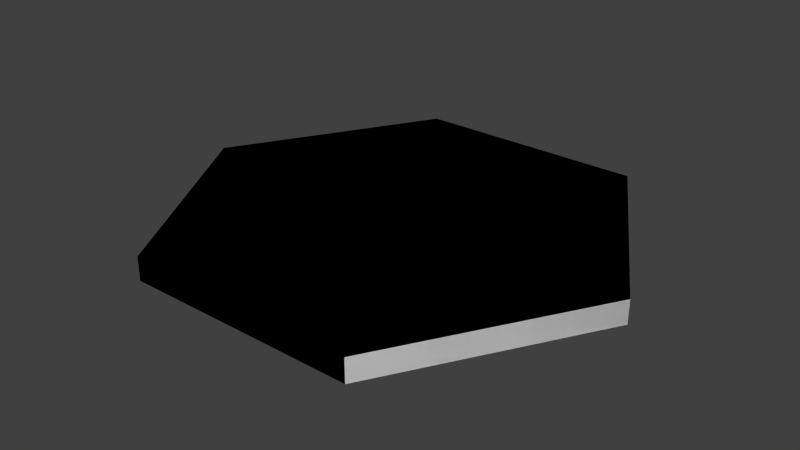 # Source: hexagon.blend  (saved by Blender 2.71.0; exported with 4.5.12 LTS)
import bpy
from mathutils import Matrix  # noqa: F401  (used for matrix-valued properties, if any)

bpy.ops.wm.read_factory_settings(use_empty=True)
scene = bpy.context.scene
scene.name = 'Scene'

# ---- collections
col_collection_1 = bpy.data.collections.new('Collection 1'); scene.collection.children.link(col_collection_1)

# ---- materials (node trees are filled in below, after node groups)
mat_material = bpy.data.materials.new('Material')
mat_material.alpha_threshold = 0.0
mat_material.use_transparent_shadow = False
mat_material.roughness = 0.5
mat_material.line_color = (0.0, 0.0, 0.0, 1.0)

# ---- material node trees

# ---- world
world_world = bpy.data.worlds.new('World'); scene.world = world_world
world_world.color = (0.05088, 0.05088, 0.05088)
world_world.use_sun_shadow = False
world_world.sun_shadow_jitter_overblur = 0.0
world_world.cycles.sampling_method = 'MANUAL'
world_world.cycles.sample_map_resolution = 256

# ---- meshes
me_cylinder_001 = bpy.data.meshes.new('Cylinder.001')
me_cylinder_001.from_pydata([(-0.25, 0.433, -0.025), (-0.25, 0.433, 0.025), (0.25, 0.433, -0.025), (0.25, 0.433, 0.025), (0.5, 2.98e-08, -0.025), (0.5, 2.98e-08, 0.025), (0.25, -0.433, -0.025), (0.25, -0.433, 0.025), (-0.25, -0.433, -0.025), (-0.25, -0.433, 0.025), (-0.5, -1.192e-07, -0.025), (-0.5, -1.192e-07, 0.025), (-0.25, 0.433, -0.025), (-0.25, 0.433, 0.025), (0.25, 0.433, -0.025), (0.25, 0.433, 0.025), (0.5, 2.98e-08, -0.025), (0.5, 2.98e-08, 0.025), (0.25, -0.433, -0.025), (0.25, -0.433, 0.025), (-0.25, -0.433, -0.025), (-0.25, -0.433, 0.025), (-0.5, -1.192e-07, -0.025), (-0.5, -1.192e-07, 0.025)], [], [(0, 2, 3, 1), (2, 4, 5, 3), (4, 6, 7, 5), (6, 8, 9, 7), (3, 5, 7, 9, 11, 1), (10, 0, 1, 11), (8, 10, 11, 9), (0, 10, 8, 6, 4, 2), (12, 13, 15, 14), (14, 15, 17, 16), (16, 17, 19, 18), (18, 19, 21, 20), (15, 13, 23, 21, 19, 17), (22, 23, 13, 12), (20, 21, 23, 22), (12, 14, 16, 18, 20, 22)])
_uv = me_cylinder_001.uv_layers.new(name='UVMap')
_uv.uv.foreach_set('vector', [0.2508, 0.9316, 0.7492, 0.9316, 0.7492, 0.9316, 0.2508, 0.9316, 0.7492, 0.9316, 0.9984, 0.5, 0.9984, 0.5, 0.7492, 0.9316, 0.9984, 0.5, 0.7492, 0.06839, 0.7492, 0.06839, 0.9984, 0.5, 0.7492, 0.06839, 0.2508, 0.06839, 0.2508, 0.06839, 0.7492, 0.06839, 0.7492, 0.9316, 0.9984, 0.5, 0.7492, 0.06839, 0.2508, 0.06839, 0.001621, 0.5, 0.2508, 0.9316, 0.001621, 0.5, 0.2508, 0.9316, 0.2508, 0.9316, 0.001621, 0.5, 0.2508, 0.06839, 0.001621, 0.5, 0.001621, 0.5, 0.2508, 0.06839, 0.2508, 0.9316, 0.001621, 0.5, 0.2508, 0.06839, 0.7492, 0.06839, 0.9984, 0.5, 0.7492, 0.9316, 0.2508, 0.9316, 0.2508, 0.9316, 0.7492, 0.9316, 0.7492, 0.9316, 0.7492, 0.9316, 0.7492, 0.9316, 0.9984, 0.5, 0.9984, 0.5, 0.9984, 0.5, 0.9984, 0.5, 0.7492, 0.06839, 0.7492, 0.06839, 0.7492, 0.06839, 0.7492, 0.06839, 0.2508, 0.06839, 0.2508, 0.06839, 0.7492, 0.9316, 0.2508, 0.9316, 0.001621, 0.5, 0.2508, 0.06839, 0.7492, 0.06839, 0.9984, 0.5, 0.001621, 0.5, 0.001621, 0.5, 0.2508, 0.9316, 0.2508, 0.9316, 0.2508, 0.06839, 0.2508, 0.06839, 0.001621, 0.5, 0.001621, 0.5, 0.2508, 0.9316, 0.7492, 0.9316, 0.9984, 0.5, 0.7492, 0.06839, 0.2508, 0.06839, 0.001621, 0.5])
me_cylinder_001.materials.append(mat_material)
me_cylinder_001.use_remesh_preserve_volume = False
me_cylinder_001.use_remesh_preserve_attributes = False
me_cylinder_001.use_mirror_vertex_groups = False
me_cylinder_001.update()

# ---- objects
ob_cylinder = bpy.data.objects.new('Cylinder', me_cylinder_001)

# ---- transforms, parenting, visibility, modifiers, constraints
ob_cylinder.location = (0.0, 0.0, 0.0)
ob_cylinder.lineart.crease_threshold = 0.0

# ---- collection membership
col_collection_1.objects.link(ob_cylinder)

# ---- scene / render settings (as saved in the file)
scene.frame_start = 1; scene.frame_end = 250; scene.frame_set(1)
scene.render.engine = 'BLENDER_EEVEE_NEXT'
scene.render.resolution_percentage = 50
scene.render.dither_intensity = 0.0
scene.cycles.use_denoising = False
scene.cycles.samples = 10
scene.cycles.sampling_pattern = 'TABULATED_SOBOL'
scene.cycles.light_sampling_threshold = 0.0
scene.cycles.use_adaptive_sampling = False
scene.cycles.use_light_tree = False
scene.cycles.blur_glossy = 0.0
scene.cycles.volume_bounces = 1
scene.cycles.pixel_filter_type = 'GAUSSIAN'
scene.cycles.sample_clamp_indirect = 0.0
scene.view_settings.view_transform = 'Standard'
bpy.context.view_layer.update()

# ---- added for rendering (the .blend has no active camera and no usable light): camera, sun
cam_auto = bpy.data.cameras.new('AutoCamera')
cam_auto.lens = 50.0
cam_auto.sensor_width = 36.0
cam_auto.clip_end = 1000.0
ob_auto_camera = bpy.data.objects.new('AutoCamera', cam_auto)
scene.collection.objects.link(ob_auto_camera)
ob_auto_camera.location = (1.22483, -1.4698, 0.979865)
ob_auto_camera.rotation_euler = (1.09748, -7.21219e-08, 0.694738)
scene.camera = ob_auto_camera
light_auto_sun = bpy.data.lights.new('AutoSun', 'SUN')
light_auto_sun.energy = 3.0
light_auto_sun.angle = 0.0523599
ob_auto_sun = bpy.data.objects.new('AutoSun', light_auto_sun)
scene.collection.objects.link(ob_auto_sun)
ob_auto_sun.rotation_euler = (0.872665, 0.174533, 0.523599)
bpy.context.view_layer.update()
